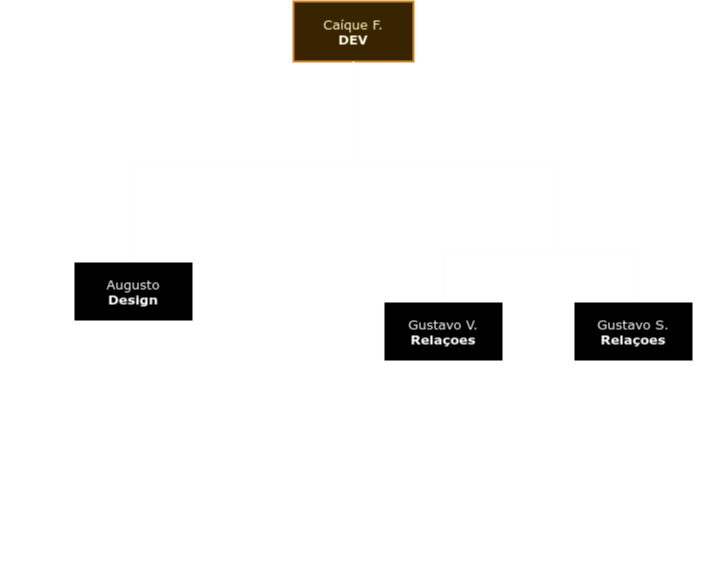

The diagram above was exported from draw.io. Its source (the exported page's mxGraphModel, read from the mxfile embedded in the PNG):
<mxGraphModel dx="1434" dy="786" grid="1" gridSize="10" guides="1" tooltips="1" connect="1" arrows="1" fold="1" page="1" pageScale="1" pageWidth="900" pageHeight="1600" math="0" shadow="0">
  <root>
    <mxCell id="0" />
    <mxCell id="1" parent="0" />
    <mxCell id="5wm1ntY7UETCQamrhLzB-86" style="edgeStyle=orthogonalEdgeStyle;rounded=0;orthogonalLoop=1;jettySize=auto;html=1;endArrow=none;endFill=0;strokeWidth=2;exitX=0.5;exitY=1;exitDx=0;exitDy=0;" edge="1" parent="1" source="5wm1ntY7UETCQamrhLzB-8">
      <mxGeometry relative="1" as="geometry">
        <mxPoint x="670" y="480" as="targetPoint" />
        <Array as="points">
          <mxPoint x="470" y="390" />
          <mxPoint x="671" y="390" />
        </Array>
      </mxGeometry>
    </mxCell>
    <mxCell id="5wm1ntY7UETCQamrhLzB-8" value="&lt;div style=&quot;font-size: 13px;&quot;&gt;Caíque F.&lt;/div&gt;&lt;div style=&quot;font-size: 13px;&quot;&gt;&lt;b&gt;DEV&lt;/b&gt;&lt;br&gt;&lt;/div&gt;" style="rounded=0;whiteSpace=wrap;html=1;strokeWidth=2;strokeColor=#b46504;fillColor=#f8e45c;fontSize=13;fontFamily=Verdana;" vertex="1" parent="1">
      <mxGeometry x="410" y="230" width="120" height="60" as="geometry" />
    </mxCell>
    <mxCell id="5wm1ntY7UETCQamrhLzB-10" value="&lt;div&gt;Augusto&lt;/div&gt;&lt;div&gt;&lt;b&gt;Design&lt;/b&gt;&lt;br&gt;&lt;/div&gt;" style="rounded=0;whiteSpace=wrap;html=1;strokeWidth=2;strokeColor=default;fontSize=13;fontFamily=Verdana;" vertex="1" parent="1">
      <mxGeometry x="190" y="490" width="120" height="60" as="geometry" />
    </mxCell>
    <mxCell id="5wm1ntY7UETCQamrhLzB-12" value="&lt;div&gt;Gustavo V.&lt;/div&gt;&lt;div&gt;&lt;b&gt;Relaçoes&lt;/b&gt; &lt;br&gt;&lt;/div&gt;" style="rounded=0;whiteSpace=wrap;html=1;strokeWidth=2;strokeColor=default;fontSize=13;fontFamily=Verdana;" vertex="1" parent="1">
      <mxGeometry x="500" y="530" width="120" height="60" as="geometry" />
    </mxCell>
    <mxCell id="5wm1ntY7UETCQamrhLzB-29" style="edgeStyle=orthogonalEdgeStyle;rounded=0;orthogonalLoop=1;jettySize=auto;html=1;strokeWidth=2;strokeColor=none;curved=1;fontSize=12;fontFamily=Verdana;" edge="1" parent="1">
      <mxGeometry relative="1" as="geometry">
        <mxPoint x="285" y="540" as="sourcePoint" />
        <mxPoint x="120" y="680" as="targetPoint" />
      </mxGeometry>
    </mxCell>
    <mxCell id="5wm1ntY7UETCQamrhLzB-50" style="edgeStyle=orthogonalEdgeStyle;rounded=0;orthogonalLoop=1;jettySize=auto;html=1;strokeWidth=2;curved=1;strokeColor=none;fontSize=13;fontFamily=Verdana;" edge="1" parent="1" target="5wm1ntY7UETCQamrhLzB-8">
      <mxGeometry relative="1" as="geometry">
        <mxPoint x="120" y="740" as="sourcePoint" />
      </mxGeometry>
    </mxCell>
    <mxCell id="5wm1ntY7UETCQamrhLzB-36" style="edgeStyle=orthogonalEdgeStyle;rounded=0;orthogonalLoop=1;jettySize=auto;html=1;entryX=0.5;entryY=0;entryDx=0;entryDy=0;strokeWidth=2;strokeColor=none;curved=1;fontSize=13;fontFamily=Verdana;" edge="1" parent="1" source="5wm1ntY7UETCQamrhLzB-9">
      <mxGeometry relative="1" as="geometry">
        <mxPoint x="820" y="810" as="targetPoint" />
      </mxGeometry>
    </mxCell>
    <mxCell id="5wm1ntY7UETCQamrhLzB-45" style="edgeStyle=orthogonalEdgeStyle;rounded=0;orthogonalLoop=1;jettySize=auto;html=1;strokeWidth=2;curved=1;strokeColor=none;fontSize=12;fontFamily=Verdana;" edge="1" parent="1" target="5wm1ntY7UETCQamrhLzB-12">
      <mxGeometry relative="1" as="geometry">
        <mxPoint x="650" y="480" as="sourcePoint" />
      </mxGeometry>
    </mxCell>
    <mxCell id="5wm1ntY7UETCQamrhLzB-30" style="edgeStyle=orthogonalEdgeStyle;rounded=0;orthogonalLoop=1;jettySize=auto;html=1;entryX=0.5;entryY=0;entryDx=0;entryDy=0;strokeWidth=2;strokeColor=none;curved=1;fontSize=12;fontFamily=Verdana;" edge="1" parent="1">
      <mxGeometry relative="1" as="geometry">
        <mxPoint x="180" y="710" as="sourcePoint" />
        <mxPoint x="240" y="370" as="targetPoint" />
      </mxGeometry>
    </mxCell>
    <mxCell id="5wm1ntY7UETCQamrhLzB-9" value="&lt;div&gt;Gustavo S.&lt;/div&gt;&lt;div&gt;&lt;b&gt;Relaçoes&lt;/b&gt;&lt;br&gt;&lt;/div&gt;" style="rounded=0;whiteSpace=wrap;html=1;strokeWidth=2;strokeColor=default;fontSize=13;fontFamily=Verdana;" vertex="1" parent="1">
      <mxGeometry x="690" y="530" width="120" height="60" as="geometry" />
    </mxCell>
    <mxCell id="5wm1ntY7UETCQamrhLzB-78" style="edgeStyle=orthogonalEdgeStyle;rounded=0;orthogonalLoop=1;jettySize=auto;html=1;entryX=0.5;entryY=1;entryDx=0;entryDy=0;endArrow=none;endFill=0;strokeWidth=2;exitX=0.5;exitY=0;exitDx=0;exitDy=0;" edge="1" parent="1" source="5wm1ntY7UETCQamrhLzB-10" target="5wm1ntY7UETCQamrhLzB-8">
      <mxGeometry relative="1" as="geometry">
        <mxPoint x="240" y="430" as="sourcePoint" />
      </mxGeometry>
    </mxCell>
    <mxCell id="5wm1ntY7UETCQamrhLzB-81" value="" style="edgeStyle=orthogonalEdgeStyle;orthogonalLoop=1;jettySize=auto;html=1;rounded=0;exitX=0.5;exitY=1;exitDx=0;exitDy=0;entryX=0.5;entryY=0;entryDx=0;entryDy=0;endArrow=none;endFill=0;strokeWidth=2;" edge="1" parent="1" target="5wm1ntY7UETCQamrhLzB-12">
      <mxGeometry width="80" relative="1" as="geometry">
        <mxPoint x="650" y="480" as="sourcePoint" />
        <mxPoint x="510" y="580" as="targetPoint" />
      </mxGeometry>
    </mxCell>
    <mxCell id="5wm1ntY7UETCQamrhLzB-82" value="" style="edgeStyle=orthogonalEdgeStyle;orthogonalLoop=1;jettySize=auto;html=1;rounded=0;entryX=0.5;entryY=0;entryDx=0;entryDy=0;endArrow=none;endFill=0;exitX=0.5;exitY=1;exitDx=0;exitDy=0;strokeWidth=2;" edge="1" parent="1" target="5wm1ntY7UETCQamrhLzB-9">
      <mxGeometry width="80" relative="1" as="geometry">
        <mxPoint x="650" y="480" as="sourcePoint" />
        <mxPoint x="590" y="650" as="targetPoint" />
      </mxGeometry>
    </mxCell>
  </root>
</mxGraphModel>